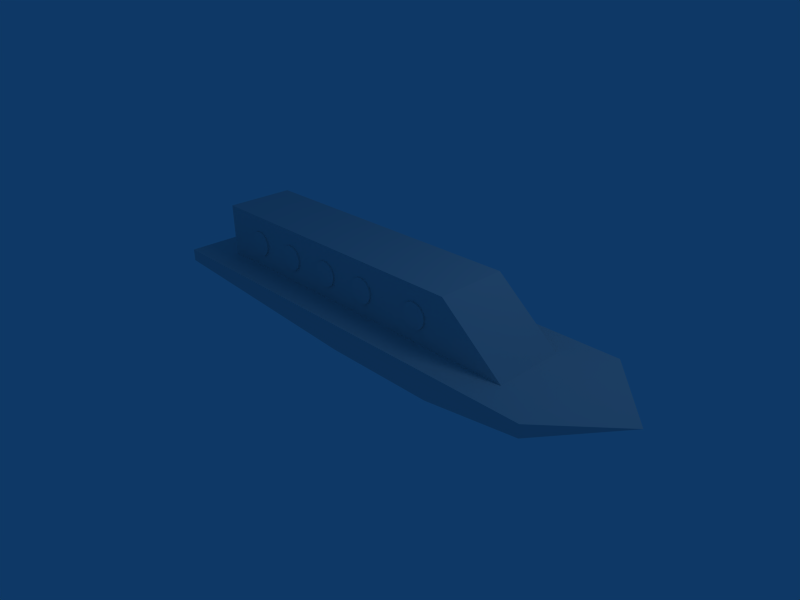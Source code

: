 # Source: barco.blend  (saved by Blender 2.49.2; exported with 4.5.12 LTS)
import bpy
from mathutils import Matrix  # noqa: F401  (used for matrix-valued properties, if any)

bpy.ops.wm.read_factory_settings(use_empty=True)
scene = bpy.context.scene
scene.name = 'Scene'

# ---- collections
col_collection_1 = bpy.data.collections.new('Collection 1'); scene.collection.children.link(col_collection_1)

# ---- materials (node trees are filled in below, after node groups)
mat_material = bpy.data.materials.new('Material')
mat_material.alpha_threshold = 0.0
mat_material.roughness = 0.5
mat_material.line_color = (0.0, 0.0, 0.0, 1.0)

# ---- material node trees

# ---- world
world_world = bpy.data.worlds.new('World'); scene.world = world_world
world_world.color = (0.05656, 0.2208, 0.4)
world_world.use_sun_shadow = False
world_world.sun_shadow_jitter_overblur = 0.0
world_world.cycles.sampling_method = 'MANUAL'
world_world.cycles.sample_map_resolution = 256

# ---- cameras
cam_camera = bpy.data.cameras.new('Camera')
cam_camera.passepartout_alpha = 0.2
cam_camera.clip_end = 100.0
cam_camera.lens = 35.0
cam_camera.ortho_scale = 7.314
cam_camera.show_passepartout = False
cam_camera.show_safe_areas = True
cam_camera.dof.focus_distance = 0.0
cam_camera.dof.aperture_fstop = 128.0

# ---- lights
light_spot = bpy.data.lights.new('Spot', 'POINT')
light_spot.transmission_factor = 0.0
light_spot.cutoff_distance = 30.0
light_spot.energy = 100.0
light_spot.shadow_buffer_clip_start = 1.001
light_spot.shadow_soft_size = 1.0
light_spot.shadow_maximum_resolution = 0.006
light_spot.use_absolute_resolution = True
light_spot.cycles.use_multiple_importance_sampling = False

# ---- meshes
me_cube = bpy.data.meshes.new('Cube')
me_cube.from_pydata([(1.0, -0.02315, -0.7998), (-1.0, -0.02315, -0.7998), (3.366, 0.9632, 0.2896), (3.366, -0.9632, 0.2896), (-3.366, -0.9632, 0.2896), (-3.366, 0.9632, 0.2896), (-3.366, -0.9632, 0.4761), (-3.366, 0.9632, 0.4761), (3.366, -0.9632, 0.4761), (3.366, 0.9632, 0.4761), (2.749, -0.527, 0.4761), (2.749, 0.527, 0.4761), (-2.749, 0.527, 0.4761), (-2.749, -0.527, 0.4761), (-2.749, -0.527, 1.278), (-2.749, 0.527, 1.278), (1.795, -0.527, 1.278), (1.795, 0.527, 1.278), (3.366, -0.9632, 0.4761), (3.366, 0.9632, 0.4761), (3.366, 0.9632, 0.2896), (3.366, -0.9632, 0.2896), (4.278, -0.005243, 0.4028), (-2.145, -0.5208, 0.7205), (-2.114, -0.5208, 0.6956), (-2.079, -0.5208, 0.6777), (-2.041, -0.5208, 0.6675), (-2.002, -0.5208, 0.6654), (-1.963, -0.5208, 0.6716), (-1.926, -0.5208, 0.6858), (-1.893, -0.5208, 0.7073), (-1.865, -0.5208, 0.7352), (-1.843, -0.5208, 0.7683), (-1.829, -0.5208, 0.8051), (-1.823, -0.5208, 0.8441), (-1.825, -0.5208, 0.8835), (-1.835, -0.5208, 0.9217), (-1.853, -0.5208, 0.9568), (-1.878, -0.5208, 0.9875), (-1.909, -0.5208, 1.012), (-1.944, -0.5208, 1.03), (-1.982, -0.5208, 1.04), (-2.021, -0.5208, 1.043), (-2.06, -0.5208, 1.036), (-2.097, -0.5208, 1.022), (-2.13, -0.5208, 1.001), (-2.158, -0.5208, 0.9728), (-2.18, -0.5208, 0.9397), (-2.194, -0.5208, 0.9029), (-2.2, -0.5208, 0.8639), (-2.198, -0.5208, 0.8245), (-2.188, -0.5208, 0.7863), (-2.17, -0.5208, 0.7512), (-2.012, -0.5208, 0.854), (-2.17, -0.5208, 0.7512), (-2.188, -0.5208, 0.7863), (-2.198, -0.5208, 0.8245), (-2.2, -0.5208, 0.8639), (-2.194, -0.5208, 0.9029), (-2.18, -0.5208, 0.9397), (-2.158, -0.5208, 0.9728), (-2.13, -0.5208, 1.001), (-2.097, -0.5208, 1.022), (-2.06, -0.5208, 1.036), (-2.021, -0.5208, 1.043), (-1.982, -0.5208, 1.04), (-1.944, -0.5208, 1.03), (-1.909, -0.5208, 1.012), (-1.878, -0.5208, 0.9875), (-1.853, -0.5208, 0.9568), (-1.835, -0.5208, 0.9217), (-1.825, -0.5208, 0.8835), (-1.823, -0.5208, 0.8441), (-1.829, -0.5208, 0.8051), (-1.843, -0.5208, 0.7683), (-1.865, -0.5208, 0.7352), (-1.893, -0.5208, 0.7073), (-1.926, -0.5208, 0.6858), (-1.963, -0.5208, 0.6716), (-2.002, -0.5208, 0.6654), (-2.041, -0.5208, 0.6675), (-2.079, -0.5208, 0.6777), (-2.114, -0.5208, 0.6956), (-2.145, -0.5208, 0.7205), (-2.145, -0.55, 0.7205), (-2.114, -0.55, 0.6956), (-2.079, -0.55, 0.6777), (-2.041, -0.55, 0.6675), (-2.002, -0.55, 0.6654), (-1.963, -0.55, 0.6716), (-1.926, -0.55, 0.6858), (-1.893, -0.55, 0.7073), (-1.865, -0.55, 0.7352), (-1.843, -0.55, 0.7683), (-1.829, -0.55, 0.8051), (-1.823, -0.55, 0.8441), (-1.825, -0.55, 0.8835), (-1.835, -0.55, 0.9217), (-1.853, -0.55, 0.9568), (-1.878, -0.55, 0.9875), (-1.909, -0.55, 1.012), (-1.944, -0.55, 1.03), (-1.982, -0.55, 1.04), (-2.021, -0.55, 1.043), (-2.06, -0.55, 1.036), (-2.097, -0.55, 1.022), (-2.13, -0.55, 1.001), (-2.158, -0.55, 0.9728), (-2.18, -0.55, 0.9397), (-2.194, -0.55, 0.9029), (-2.2, -0.55, 0.8639), (-2.198, -0.55, 0.8245), (-2.188, -0.55, 0.7863), (-2.17, -0.55, 0.7512), (-2.012, -0.55, 0.854), (-1.228, -0.55, 0.854), (-1.387, -0.55, 0.7512), (-1.405, -0.55, 0.7863), (-1.415, -0.55, 0.8245), (-1.417, -0.55, 0.8639), (-1.411, -0.55, 0.9029), (-1.397, -0.55, 0.9397), (-1.375, -0.55, 0.9728), (-1.347, -0.55, 1.001), (-1.314, -0.55, 1.022), (-1.277, -0.55, 1.036), (-1.238, -0.55, 1.043), (-1.199, -0.55, 1.04), (-1.161, -0.55, 1.03), (-1.126, -0.55, 1.012), (-1.095, -0.55, 0.9875), (-1.07, -0.55, 0.9568), (-1.052, -0.55, 0.9217), (-1.042, -0.55, 0.8835), (-1.04, -0.55, 0.8441), (-1.046, -0.55, 0.8051), (-1.06, -0.55, 0.7683), (-1.082, -0.55, 0.7352), (-1.11, -0.55, 0.7073), (-1.143, -0.55, 0.6858), (-1.18, -0.55, 0.6716), (-1.219, -0.55, 0.6654), (-1.258, -0.55, 0.6675), (-1.296, -0.55, 0.6777), (-1.331, -0.55, 0.6956), (-1.362, -0.55, 0.7205), (-1.362, -0.5208, 0.7205), (-1.331, -0.5208, 0.6956), (-1.296, -0.5208, 0.6777), (-1.258, -0.5208, 0.6675), (-1.219, -0.5208, 0.6654), (-1.18, -0.5208, 0.6716), (-1.143, -0.5208, 0.6858), (-1.11, -0.5208, 0.7073), (-1.082, -0.5208, 0.7352), (-1.06, -0.5208, 0.7683), (-1.046, -0.5208, 0.8051), (-1.04, -0.5208, 0.8441), (-1.042, -0.5208, 0.8835), (-1.052, -0.5208, 0.9217), (-1.07, -0.5208, 0.9568), (-1.095, -0.5208, 0.9875), (-1.126, -0.5208, 1.012), (-1.161, -0.5208, 1.03), (-1.199, -0.5208, 1.04), (-1.238, -0.5208, 1.043), (-1.277, -0.5208, 1.036), (-1.314, -0.5208, 1.022), (-1.347, -0.5208, 1.001), (-1.375, -0.5208, 0.9728), (-1.397, -0.5208, 0.9397), (-1.411, -0.5208, 0.9029), (-1.417, -0.5208, 0.8639), (-1.415, -0.5208, 0.8245), (-1.405, -0.5208, 0.7863), (-1.387, -0.5208, 0.7512), (-1.228, -0.5208, 0.854), (-1.387, -0.5208, 0.7512), (-1.405, -0.5208, 0.7863), (-1.415, -0.5208, 0.8245), (-1.417, -0.5208, 0.8639), (-1.411, -0.5208, 0.9029), (-1.397, -0.5208, 0.9397), (-1.375, -0.5208, 0.9728), (-1.347, -0.5208, 1.001), (-1.314, -0.5208, 1.022), (-1.277, -0.5208, 1.036), (-1.238, -0.5208, 1.043), (-1.199, -0.5208, 1.04), (-1.161, -0.5208, 1.03), (-1.126, -0.5208, 1.012), (-1.095, -0.5208, 0.9875), (-1.07, -0.5208, 0.9568), (-1.052, -0.5208, 0.9217), (-1.042, -0.5208, 0.8835), (-1.04, -0.5208, 0.8441), (-1.046, -0.5208, 0.8051), (-1.06, -0.5208, 0.7683), (-1.082, -0.5208, 0.7352), (-1.11, -0.5208, 0.7073), (-1.143, -0.5208, 0.6858), (-1.18, -0.5208, 0.6716), (-1.219, -0.5208, 0.6654), (-1.258, -0.5208, 0.6675), (-1.296, -0.5208, 0.6777), (-1.331, -0.5208, 0.6956), (-1.362, -0.5208, 0.7205), (1.185, -0.5208, 0.7205), (1.216, -0.5208, 0.6956), (1.251, -0.5208, 0.6777), (1.289, -0.5208, 0.6675), (1.328, -0.5208, 0.6654), (1.367, -0.5208, 0.6716), (1.404, -0.5208, 0.6858), (1.437, -0.5208, 0.7073), (1.465, -0.5208, 0.7352), (1.487, -0.5208, 0.7683), (1.501, -0.5208, 0.8051), (1.507, -0.5208, 0.8441), (1.505, -0.5208, 0.8835), (1.495, -0.5208, 0.9217), (1.477, -0.5208, 0.9568), (1.452, -0.5208, 0.9875), (1.421, -0.5208, 1.012), (1.386, -0.5208, 1.03), (1.348, -0.5208, 1.04), (1.309, -0.5208, 1.043), (1.27, -0.5208, 1.036), (1.233, -0.5208, 1.022), (1.2, -0.5208, 1.001), (1.172, -0.5208, 0.9728), (1.15, -0.5208, 0.9397), (1.136, -0.5208, 0.9029), (1.13, -0.5208, 0.8639), (1.132, -0.5208, 0.8245), (1.142, -0.5208, 0.7863), (1.16, -0.5208, 0.7512), (1.318, -0.5208, 0.854), (1.16, -0.5208, 0.7512), (1.142, -0.5208, 0.7863), (1.132, -0.5208, 0.8245), (1.13, -0.5208, 0.8639), (1.136, -0.5208, 0.9029), (1.15, -0.5208, 0.9397), (1.172, -0.5208, 0.9728), (1.2, -0.5208, 1.001), (1.233, -0.5208, 1.022), (1.27, -0.5208, 1.036), (1.309, -0.5208, 1.043), (1.348, -0.5208, 1.04), (1.386, -0.5208, 1.03), (1.421, -0.5208, 1.012), (1.452, -0.5208, 0.9875), (1.477, -0.5208, 0.9568), (1.495, -0.5208, 0.9217), (1.505, -0.5208, 0.8835), (1.507, -0.5208, 0.8441), (1.501, -0.5208, 0.8051), (1.487, -0.5208, 0.7683), (1.465, -0.5208, 0.7352), (1.437, -0.5208, 0.7073), (1.404, -0.5208, 0.6858), (1.367, -0.5208, 0.6716), (1.328, -0.5208, 0.6654), (1.289, -0.5208, 0.6675), (1.251, -0.5208, 0.6777), (1.216, -0.5208, 0.6956), (1.185, -0.5208, 0.7205), (1.185, -0.55, 0.7205), (1.216, -0.55, 0.6956), (1.251, -0.55, 0.6777), (1.289, -0.55, 0.6675), (1.328, -0.55, 0.6654), (1.367, -0.55, 0.6716), (1.404, -0.55, 0.6858), (1.437, -0.55, 0.7073), (1.465, -0.55, 0.7352), (1.487, -0.55, 0.7683), (1.501, -0.55, 0.8051), (1.507, -0.55, 0.8441), (1.505, -0.55, 0.8835), (1.495, -0.55, 0.9217), (1.477, -0.55, 0.9568), (1.452, -0.55, 0.9875), (1.421, -0.55, 1.012), (1.386, -0.55, 1.03), (1.348, -0.55, 1.04), (1.309, -0.55, 1.043), (1.27, -0.55, 1.036), (1.233, -0.55, 1.022), (1.2, -0.55, 1.001), (1.172, -0.55, 0.9728), (1.15, -0.55, 0.9397), (1.136, -0.55, 0.9029), (1.13, -0.55, 0.8639), (1.132, -0.55, 0.8245), (1.142, -0.55, 0.7863), (1.16, -0.55, 0.7512), (1.318, -0.55, 0.854), (0.3174, -0.55, 0.854), (0.1591, -0.55, 0.7512), (0.1411, -0.55, 0.7863), (0.1309, -0.55, 0.8245), (0.1289, -0.55, 0.8639), (0.135, -0.55, 0.9029), (0.1492, -0.55, 0.9397), (0.1707, -0.55, 0.9728), (0.1986, -0.55, 1.001), (0.2317, -0.55, 1.022), (0.2685, -0.55, 1.036), (0.3075, -0.55, 1.043), (0.347, -0.55, 1.04), (0.3851, -0.55, 1.03), (0.4203, -0.55, 1.012), (0.4509, -0.55, 0.9875), (0.4758, -0.55, 0.9568), (0.4937, -0.55, 0.9217), (0.5039, -0.55, 0.8835), (0.506, -0.55, 0.8441), (0.4998, -0.55, 0.8051), (0.4857, -0.55, 0.7683), (0.4642, -0.55, 0.7352), (0.4363, -0.55, 0.7073), (0.4031, -0.55, 0.6858), (0.3663, -0.55, 0.6716), (0.3273, -0.55, 0.6654), (0.2879, -0.55, 0.6675), (0.2498, -0.55, 0.6777), (0.2146, -0.55, 0.6956), (0.1839, -0.55, 0.7205), (0.1839, -0.5208, 0.7205), (0.2146, -0.5208, 0.6956), (0.2498, -0.5208, 0.6777), (0.2879, -0.5208, 0.6675), (0.3273, -0.5208, 0.6654), (0.3663, -0.5208, 0.6716), (0.4031, -0.5208, 0.6858), (0.4363, -0.5208, 0.7073), (0.4642, -0.5208, 0.7352), (0.4857, -0.5208, 0.7683), (0.4998, -0.5208, 0.8051), (0.506, -0.5208, 0.8441), (0.5039, -0.5208, 0.8835), (0.4937, -0.5208, 0.9217), (0.4758, -0.5208, 0.9568), (0.4509, -0.5208, 0.9875), (0.4203, -0.5208, 1.012), (0.3851, -0.5208, 1.03), (0.347, -0.5208, 1.04), (0.3075, -0.5208, 1.043), (0.2685, -0.5208, 1.036), (0.2317, -0.5208, 1.022), (0.1986, -0.5208, 1.001), (0.1707, -0.5208, 0.9728), (0.1492, -0.5208, 0.9397), (0.135, -0.5208, 0.9029), (0.1289, -0.5208, 0.8639), (0.1309, -0.5208, 0.8245), (0.1411, -0.5208, 0.7863), (0.1591, -0.5208, 0.7512), (0.3174, -0.5208, 0.854), (0.1591, -0.5208, 0.7512), (0.1411, -0.5208, 0.7863), (0.1309, -0.5208, 0.8245), (0.1289, -0.5208, 0.8639), (0.135, -0.5208, 0.9029), (0.1492, -0.5208, 0.9397), (0.1707, -0.5208, 0.9728), (0.1986, -0.5208, 1.001), (0.2317, -0.5208, 1.022), (0.2685, -0.5208, 1.036), (0.3075, -0.5208, 1.043), (0.347, -0.5208, 1.04), (0.3851, -0.5208, 1.03), (0.4203, -0.5208, 1.012), (0.4509, -0.5208, 0.9875), (0.4758, -0.5208, 0.9568), (0.4937, -0.5208, 0.9217), (0.5039, -0.5208, 0.8835), (0.506, -0.5208, 0.8441), (0.4998, -0.5208, 0.8051), (0.4857, -0.5208, 0.7683), (0.4642, -0.5208, 0.7352), (0.4363, -0.5208, 0.7073), (0.4031, -0.5208, 0.6858), (0.3663, -0.5208, 0.6716), (0.3273, -0.5208, 0.6654), (0.2879, -0.5208, 0.6675), (0.2498, -0.5208, 0.6777), (0.2146, -0.5208, 0.6956), (0.1839, -0.5208, 0.7205), (-0.5764, -0.5208, 0.7205), (-0.5457, -0.5208, 0.6956), (-0.5105, -0.5208, 0.6777), (-0.4724, -0.5208, 0.6675), (-0.4329, -0.5208, 0.6654), (-0.394, -0.5208, 0.6716), (-0.3571, -0.5208, 0.6858), (-0.324, -0.5208, 0.7073), (-0.2961, -0.5208, 0.7352), (-0.2746, -0.5208, 0.7683), (-0.2604, -0.5208, 0.8051), (-0.2543, -0.5208, 0.8441), (-0.2563, -0.5208, 0.8835), (-0.2665, -0.5208, 0.9217), (-0.2845, -0.5208, 0.9568), (-0.3093, -0.5208, 0.9875), (-0.34, -0.5208, 1.012), (-0.3752, -0.5208, 1.03), (-0.4133, -0.5208, 1.04), (-0.4527, -0.5208, 1.043), (-0.4917, -0.5208, 1.036), (-0.5286, -0.5208, 1.022), (-0.5617, -0.5208, 1.001), (-0.5896, -0.5208, 0.9728), (-0.6111, -0.5208, 0.9397), (-0.6252, -0.5208, 0.9029), (-0.6314, -0.5208, 0.8639), (-0.6293, -0.5208, 0.8245), (-0.6191, -0.5208, 0.7863), (-0.6012, -0.5208, 0.7512), (-0.4428, -0.5208, 0.854), (-0.6012, -0.5208, 0.7512), (-0.6191, -0.5208, 0.7863), (-0.6293, -0.5208, 0.8245), (-0.6314, -0.5208, 0.8639), (-0.6252, -0.5208, 0.9029), (-0.6111, -0.5208, 0.9397), (-0.5896, -0.5208, 0.9728), (-0.5617, -0.5208, 1.001), (-0.5286, -0.5208, 1.022), (-0.4917, -0.5208, 1.036), (-0.4527, -0.5208, 1.043), (-0.4133, -0.5208, 1.04), (-0.3752, -0.5208, 1.03), (-0.34, -0.5208, 1.012), (-0.3093, -0.5208, 0.9875), (-0.2845, -0.5208, 0.9568), (-0.2665, -0.5208, 0.9217), (-0.2563, -0.5208, 0.8835), (-0.2543, -0.5208, 0.8441), (-0.2604, -0.5208, 0.8051), (-0.2746, -0.5208, 0.7683), (-0.2961, -0.5208, 0.7352), (-0.324, -0.5208, 0.7073), (-0.3571, -0.5208, 0.6858), (-0.394, -0.5208, 0.6716), (-0.4329, -0.5208, 0.6654), (-0.4724, -0.5208, 0.6675), (-0.5105, -0.5208, 0.6777), (-0.5457, -0.5208, 0.6956), (-0.5764, -0.5208, 0.7205), (-0.5764, -0.55, 0.7205), (-0.5457, -0.55, 0.6956), (-0.5105, -0.55, 0.6777), (-0.4724, -0.55, 0.6675), (-0.4329, -0.55, 0.6654), (-0.394, -0.55, 0.6716), (-0.3571, -0.55, 0.6858), (-0.324, -0.55, 0.7073), (-0.2961, -0.55, 0.7352), (-0.2746, -0.55, 0.7683), (-0.2604, -0.55, 0.8051), (-0.2543, -0.55, 0.8441), (-0.2563, -0.55, 0.8835), (-0.2665, -0.55, 0.9217), (-0.2845, -0.55, 0.9568), (-0.3093, -0.55, 0.9875), (-0.34, -0.55, 1.012), (-0.3752, -0.55, 1.03), (-0.4133, -0.55, 1.04), (-0.4527, -0.55, 1.043), (-0.4917, -0.55, 1.036), (-0.5286, -0.55, 1.022), (-0.5617, -0.55, 1.001), (-0.5896, -0.55, 0.9728), (-0.6111, -0.55, 0.9397), (-0.6252, -0.55, 0.9029), (-0.6314, -0.55, 0.8639), (-0.6293, -0.55, 0.8245), (-0.6191, -0.55, 0.7863), (-0.6012, -0.55, 0.7512), (-0.4428, -0.55, 0.854), (-0.4428, 0.515, 0.854), (-0.6012, 0.515, 0.7512), (-0.6191, 0.515, 0.7863), (-0.6293, 0.515, 0.8245), (-0.6314, 0.515, 0.8639), (-0.6252, 0.515, 0.9029), (-0.6111, 0.515, 0.9397), (-0.5896, 0.515, 0.9728), (-0.5617, 0.515, 1.001), (-0.5286, 0.515, 1.022), (-0.4917, 0.515, 1.036), (-0.4527, 0.515, 1.043), (-0.4133, 0.515, 1.04), (-0.3752, 0.515, 1.03), (-0.34, 0.515, 1.012), (-0.3093, 0.515, 0.9875), (-0.2845, 0.515, 0.9568), (-0.2665, 0.515, 0.9217), (-0.2563, 0.515, 0.8835), (-0.2543, 0.515, 0.8441), (-0.2604, 0.515, 0.8051), (-0.2746, 0.515, 0.7683), (-0.2961, 0.515, 0.7352), (-0.324, 0.515, 0.7073), (-0.3571, 0.515, 0.6858), (-0.394, 0.515, 0.6716), (-0.4329, 0.515, 0.6654), (-0.4724, 0.515, 0.6675), (-0.5105, 0.515, 0.6777), (-0.5457, 0.515, 0.6956), (-0.5764, 0.515, 0.7205), (-0.5764, 0.5441, 0.7205), (-0.5457, 0.5441, 0.6956), (-0.5105, 0.5441, 0.6777), (-0.4724, 0.5441, 0.6675), (-0.4329, 0.5441, 0.6654), (-0.394, 0.5441, 0.6716), (-0.3571, 0.5441, 0.6858), (-0.324, 0.5441, 0.7073), (-0.2961, 0.5441, 0.7352), (-0.2746, 0.5441, 0.7683), (-0.2604, 0.5441, 0.8051), (-0.2543, 0.5441, 0.8441), (-0.2563, 0.5441, 0.8835), (-0.2665, 0.5441, 0.9217), (-0.2845, 0.5441, 0.9568), (-0.3093, 0.5441, 0.9875), (-0.34, 0.5441, 1.012), (-0.3752, 0.5441, 1.03), (-0.4133, 0.5441, 1.04), (-0.4527, 0.5441, 1.043), (-0.4917, 0.5441, 1.036), (-0.5286, 0.5441, 1.022), (-0.5617, 0.5441, 1.001), (-0.5896, 0.5441, 0.9728), (-0.6111, 0.5441, 0.9397), (-0.6252, 0.5441, 0.9029), (-0.6314, 0.5441, 0.8639), (-0.6293, 0.5441, 0.8245), (-0.6191, 0.5441, 0.7863), (-0.6012, 0.5441, 0.7512), (-0.4428, 0.5441, 0.854), (-0.6012, 0.5441, 0.7512), (-0.6191, 0.5441, 0.7863), (-0.6293, 0.5441, 0.8245), (-0.6314, 0.5441, 0.8639), (-0.6252, 0.5441, 0.9029), (-0.6111, 0.5441, 0.9397), (-0.5896, 0.5441, 0.9728), (-0.5617, 0.5441, 1.001), (-0.5286, 0.5441, 1.022), (-0.4917, 0.5441, 1.036), (-0.4527, 0.5441, 1.043), (-0.4133, 0.5441, 1.04), (-0.3752, 0.5441, 1.03), (-0.34, 0.5441, 1.012), (-0.3093, 0.5441, 0.9875), (-0.2845, 0.5441, 0.9568), (-0.2665, 0.5441, 0.9217), (-0.2563, 0.5441, 0.8835), (-0.2543, 0.5441, 0.8441), (-0.2604, 0.5441, 0.8051), (-0.2746, 0.5441, 0.7683), (-0.2961, 0.5441, 0.7352), (-0.324, 0.5441, 0.7073), (-0.3571, 0.5441, 0.6858), (-0.394, 0.5441, 0.6716), (-0.4329, 0.5441, 0.6654), (-0.4724, 0.5441, 0.6675), (-0.5105, 0.5441, 0.6777), (-0.5457, 0.5441, 0.6956), (-0.5764, 0.5441, 0.7205), (0.1839, 0.5441, 0.7205), (0.2146, 0.5441, 0.6956), (0.2498, 0.5441, 0.6777), (0.2879, 0.5441, 0.6675), (0.3273, 0.5441, 0.6654), (0.3663, 0.5441, 0.6716), (0.4031, 0.5441, 0.6858), (0.4363, 0.5441, 0.7073), (0.4642, 0.5441, 0.7352), (0.4857, 0.5441, 0.7683), (0.4998, 0.5441, 0.8051), (0.506, 0.5441, 0.8441), (0.5039, 0.5441, 0.8835), (0.4937, 0.5441, 0.9217), (0.4758, 0.5441, 0.9568), (0.4509, 0.5441, 0.9875), (0.4203, 0.5441, 1.012), (0.3851, 0.5441, 1.03), (0.347, 0.5441, 1.04), (0.3075, 0.5441, 1.043), (0.2685, 0.5441, 1.036), (0.2317, 0.5441, 1.022), (0.1986, 0.5441, 1.001), (0.1707, 0.5441, 0.9728), (0.1492, 0.5441, 0.9397), (0.135, 0.5441, 0.9029), (0.1289, 0.5441, 0.8639), (0.1309, 0.5441, 0.8245), (0.1411, 0.5441, 0.7863), (0.1591, 0.5441, 0.7512), (0.3174, 0.5441, 0.854), (0.1591, 0.5441, 0.7512), (0.1411, 0.5441, 0.7863), (0.1309, 0.5441, 0.8245), (0.1289, 0.5441, 0.8639), (0.135, 0.5441, 0.9029), (0.1492, 0.5441, 0.9397), (0.1707, 0.5441, 0.9728), (0.1986, 0.5441, 1.001), (0.2317, 0.5441, 1.022), (0.2685, 0.5441, 1.036), (0.3075, 0.5441, 1.043), (0.347, 0.5441, 1.04), (0.3851, 0.5441, 1.03), (0.4203, 0.5441, 1.012), (0.4509, 0.5441, 0.9875), (0.4758, 0.5441, 0.9568), (0.4937, 0.5441, 0.9217), (0.5039, 0.5441, 0.8835), (0.506, 0.5441, 0.8441), (0.4998, 0.5441, 0.8051), (0.4857, 0.5441, 0.7683), (0.4642, 0.5441, 0.7352), (0.4363, 0.5441, 0.7073), (0.4031, 0.5441, 0.6858), (0.3663, 0.5441, 0.6716), (0.3273, 0.5441, 0.6654), (0.2879, 0.5441, 0.6675), (0.2498, 0.5441, 0.6777), (0.2146, 0.5441, 0.6956), (0.1839, 0.5441, 0.7205), (0.1839, 0.515, 0.7205), (0.2146, 0.515, 0.6956), (0.2498, 0.515, 0.6777), (0.2879, 0.515, 0.6675), (0.3273, 0.515, 0.6654), (0.3663, 0.515, 0.6716), (0.4031, 0.515, 0.6858), (0.4363, 0.515, 0.7073), (0.4642, 0.515, 0.7352), (0.4857, 0.515, 0.7683), (0.4998, 0.515, 0.8051), (0.506, 0.515, 0.8441), (0.5039, 0.515, 0.8835), (0.4937, 0.515, 0.9217), (0.4758, 0.515, 0.9568), (0.4509, 0.515, 0.9875), (0.4203, 0.515, 1.012), (0.3851, 0.515, 1.03), (0.347, 0.515, 1.04), (0.3075, 0.515, 1.043), (0.2685, 0.515, 1.036), (0.2317, 0.515, 1.022), (0.1986, 0.515, 1.001), (0.1707, 0.515, 0.9728), (0.1492, 0.515, 0.9397), (0.135, 0.515, 0.9029), (0.1289, 0.515, 0.8639), (0.1309, 0.515, 0.8245), (0.1411, 0.515, 0.7863), (0.1591, 0.515, 0.7512), (0.3174, 0.515, 0.854), (1.318, 0.515, 0.854), (1.16, 0.515, 0.7512), (1.142, 0.515, 0.7863), (1.132, 0.515, 0.8245), (1.13, 0.515, 0.8639), (1.136, 0.515, 0.9029), (1.15, 0.515, 0.9397), (1.172, 0.515, 0.9728), (1.2, 0.515, 1.001), (1.233, 0.515, 1.022), (1.27, 0.515, 1.036), (1.309, 0.515, 1.043), (1.348, 0.515, 1.04), (1.386, 0.515, 1.03), (1.421, 0.515, 1.012), (1.452, 0.515, 0.9875), (1.477, 0.515, 0.9568), (1.495, 0.515, 0.9217), (1.505, 0.515, 0.8835), (1.507, 0.515, 0.8441), (1.501, 0.515, 0.8051), (1.487, 0.515, 0.7683), (1.465, 0.515, 0.7352), (1.437, 0.515, 0.7073), (1.404, 0.515, 0.6858), (1.367, 0.515, 0.6716), (1.328, 0.515, 0.6654), (1.289, 0.515, 0.6675), (1.251, 0.515, 0.6777), (1.216, 0.515, 0.6956), (1.185, 0.515, 0.7205), (1.185, 0.5441, 0.7205), (1.216, 0.5441, 0.6956), (1.251, 0.5441, 0.6777), (1.289, 0.5441, 0.6675), (1.328, 0.5441, 0.6654), (1.367, 0.5441, 0.6716), (1.404, 0.5441, 0.6858), (1.437, 0.5441, 0.7073), (1.465, 0.5441, 0.7352), (1.487, 0.5441, 0.7683), (1.501, 0.5441, 0.8051), (1.507, 0.5441, 0.8441), (1.505, 0.5441, 0.8835), (1.495, 0.5441, 0.9217), (1.477, 0.5441, 0.9568), (1.452, 0.5441, 0.9875), (1.421, 0.5441, 1.012), (1.386, 0.5441, 1.03), (1.348, 0.5441, 1.04), (1.309, 0.5441, 1.043), (1.27, 0.5441, 1.036), (1.233, 0.5441, 1.022), (1.2, 0.5441, 1.001), (1.172, 0.5441, 0.9728), (1.15, 0.5441, 0.9397), (1.136, 0.5441, 0.9029), (1.13, 0.5441, 0.8639), (1.132, 0.5441, 0.8245), (1.142, 0.5441, 0.7863), (1.16, 0.5441, 0.7512), (1.318, 0.5441, 0.854), (1.16, 0.5441, 0.7512), (1.142, 0.5441, 0.7863), (1.132, 0.5441, 0.8245), (1.13, 0.5441, 0.8639), (1.136, 0.5441, 0.9029), (1.15, 0.5441, 0.9397), (1.172, 0.5441, 0.9728), (1.2, 0.5441, 1.001), (1.233, 0.5441, 1.022), (1.27, 0.5441, 1.036), (1.309, 0.5441, 1.043), (1.348, 0.5441, 1.04), (1.386, 0.5441, 1.03), (1.421, 0.5441, 1.012), (1.452, 0.5441, 0.9875), (1.477, 0.5441, 0.9568), (1.495, 0.5441, 0.9217), (1.505, 0.5441, 0.8835), (1.507, 0.5441, 0.8441), (1.501, 0.5441, 0.8051), (1.487, 0.5441, 0.7683), (1.465, 0.5441, 0.7352), (1.437, 0.5441, 0.7073), (1.404, 0.5441, 0.6858), (1.367, 0.5441, 0.6716), (1.328, 0.5441, 0.6654), (1.289, 0.5441, 0.6675), (1.251, 0.5441, 0.6777), (1.216, 0.5441, 0.6956), (1.185, 0.5441, 0.7205), (-1.362, 0.5441, 0.7205), (-1.331, 0.5441, 0.6956), (-1.296, 0.5441, 0.6777), (-1.258, 0.5441, 0.6675), (-1.219, 0.5441, 0.6654), (-1.18, 0.5441, 0.6716), (-1.143, 0.5441, 0.6858), (-1.11, 0.5441, 0.7073), (-1.082, 0.5441, 0.7352), (-1.06, 0.5441, 0.7683), (-1.046, 0.5441, 0.8051), (-1.04, 0.5441, 0.8441), (-1.042, 0.5441, 0.8835), (-1.052, 0.5441, 0.9217), (-1.07, 0.5441, 0.9568), (-1.095, 0.5441, 0.9875), (-1.126, 0.5441, 1.012), (-1.161, 0.5441, 1.03), (-1.199, 0.5441, 1.04), (-1.238, 0.5441, 1.043), (-1.277, 0.5441, 1.036), (-1.314, 0.5441, 1.022), (-1.347, 0.5441, 1.001), (-1.375, 0.5441, 0.9728), (-1.397, 0.5441, 0.9397), (-1.411, 0.5441, 0.9029), (-1.417, 0.5441, 0.8639), (-1.415, 0.5441, 0.8245), (-1.405, 0.5441, 0.7863), (-1.387, 0.5441, 0.7512), (-1.228, 0.5441, 0.854), (-1.387, 0.5441, 0.7512), (-1.405, 0.5441, 0.7863), (-1.415, 0.5441, 0.8245), (-1.417, 0.5441, 0.8639), (-1.411, 0.5441, 0.9029), (-1.397, 0.5441, 0.9397), (-1.375, 0.5441, 0.9728), (-1.347, 0.5441, 1.001), (-1.314, 0.5441, 1.022), (-1.277, 0.5441, 1.036), (-1.238, 0.5441, 1.043), (-1.199, 0.5441, 1.04), (-1.161, 0.5441, 1.03), (-1.126, 0.5441, 1.012), (-1.095, 0.5441, 0.9875), (-1.07, 0.5441, 0.9568), (-1.052, 0.5441, 0.9217), (-1.042, 0.5441, 0.8835), (-1.04, 0.5441, 0.8441), (-1.046, 0.5441, 0.8051), (-1.06, 0.5441, 0.7683), (-1.082, 0.5441, 0.7352), (-1.11, 0.5441, 0.7073), (-1.143, 0.5441, 0.6858), (-1.18, 0.5441, 0.6716), (-1.219, 0.5441, 0.6654), (-1.258, 0.5441, 0.6675), (-1.296, 0.5441, 0.6777), (-1.331, 0.5441, 0.6956), (-1.362, 0.5441, 0.7205), (-1.362, 0.515, 0.7205), (-1.331, 0.515, 0.6956), (-1.296, 0.515, 0.6777), (-1.258, 0.515, 0.6675), (-1.219, 0.515, 0.6654), (-1.18, 0.515, 0.6716), (-1.143, 0.515, 0.6858), (-1.11, 0.515, 0.7073), (-1.082, 0.515, 0.7352), (-1.06, 0.515, 0.7683), (-1.046, 0.515, 0.8051), (-1.04, 0.515, 0.8441), (-1.042, 0.515, 0.8835), (-1.052, 0.515, 0.9217), (-1.07, 0.515, 0.9568), (-1.095, 0.515, 0.9875), (-1.126, 0.515, 1.012), (-1.161, 0.515, 1.03), (-1.199, 0.515, 1.04), (-1.238, 0.515, 1.043), (-1.277, 0.515, 1.036), (-1.314, 0.515, 1.022), (-1.347, 0.515, 1.001), (-1.375, 0.515, 0.9728), (-1.397, 0.515, 0.9397), (-1.411, 0.515, 0.9029), (-1.417, 0.515, 0.8639), (-1.415, 0.515, 0.8245), (-1.405, 0.515, 0.7863), (-1.387, 0.515, 0.7512), (-1.228, 0.515, 0.854), (-2.012, 0.515, 0.854), (-2.17, 0.515, 0.7512), (-2.188, 0.515, 0.7863), (-2.198, 0.515, 0.8245), (-2.2, 0.515, 0.8639), (-2.194, 0.515, 0.9029), (-2.18, 0.515, 0.9397), (-2.158, 0.515, 0.9728), (-2.13, 0.515, 1.001), (-2.097, 0.515, 1.022), (-2.06, 0.515, 1.036), (-2.021, 0.515, 1.043), (-1.982, 0.515, 1.04), (-1.944, 0.515, 1.03), (-1.909, 0.515, 1.012), (-1.878, 0.515, 0.9875), (-1.853, 0.515, 0.9568), (-1.835, 0.515, 0.9217), (-1.825, 0.515, 0.8835), (-1.823, 0.515, 0.8441), (-1.829, 0.515, 0.8051), (-1.843, 0.515, 0.7683), (-1.865, 0.515, 0.7352), (-1.893, 0.515, 0.7073), (-1.926, 0.515, 0.6858), (-1.963, 0.515, 0.6716), (-2.002, 0.515, 0.6654), (-2.041, 0.515, 0.6675), (-2.079, 0.515, 0.6777), (-2.114, 0.515, 0.6956), (-2.145, 0.515, 0.7205), (-2.145, 0.5441, 0.7205), (-2.114, 0.5441, 0.6956), (-2.079, 0.5441, 0.6777), (-2.041, 0.5441, 0.6675), (-2.002, 0.5441, 0.6654), (-1.963, 0.5441, 0.6716), (-1.926, 0.5441, 0.6858), (-1.893, 0.5441, 0.7073), (-1.865, 0.5441, 0.7352), (-1.843, 0.5441, 0.7683), (-1.829, 0.5441, 0.8051), (-1.823, 0.5441, 0.8441), (-1.825, 0.5441, 0.8835), (-1.835, 0.5441, 0.9217), (-1.853, 0.5441, 0.9568), (-1.878, 0.5441, 0.9875), (-1.909, 0.5441, 1.012), (-1.944, 0.5441, 1.03), (-1.982, 0.5441, 1.04), (-2.021, 0.5441, 1.043), (-2.06, 0.5441, 1.036), (-2.097, 0.5441, 1.022), (-2.13, 0.5441, 1.001), (-2.158, 0.5441, 0.9728), (-2.18, 0.5441, 0.9397), (-2.194, 0.5441, 0.9029), (-2.2, 0.5441, 0.8639), (-2.198, 0.5441, 0.8245), (-2.188, 0.5441, 0.7863), (-2.17, 0.5441, 0.7512), (-2.012, 0.5441, 0.854), (-2.17, 0.5441, 0.7512), (-2.188, 0.5441, 0.7863), (-2.198, 0.5441, 0.8245), (-2.2, 0.5441, 0.8639), (-2.194, 0.5441, 0.9029), (-2.18, 0.5441, 0.9397), (-2.158, 0.5441, 0.9728), (-2.13, 0.5441, 1.001), (-2.097, 0.5441, 1.022), (-2.06, 0.5441, 1.036), (-2.021, 0.5441, 1.043), (-1.982, 0.5441, 1.04), (-1.944, 0.5441, 1.03), (-1.909, 0.5441, 1.012), (-1.878, 0.5441, 0.9875), (-1.853, 0.5441, 0.9568), (-1.835, 0.5441, 0.9217), (-1.825, 0.5441, 0.8835), (-1.823, 0.5441, 0.8441), (-1.829, 0.5441, 0.8051), (-1.843, 0.5441, 0.7683), (-1.865, 0.5441, 0.7352), (-1.893, 0.5441, 0.7073), (-1.926, 0.5441, 0.6858), (-1.963, 0.5441, 0.6716), (-2.002, 0.5441, 0.6654), (-2.041, 0.5441, 0.6675), (-2.079, 0.5441, 0.6777), (-2.114, 0.5441, 0.6956), (-2.145, 0.5441, 0.7205)], [], [(0, 3, 4, 1), (1, 4, 5), (2, 0, 1, 5), (5, 4, 6, 7), (4, 3, 8, 6), (2, 5, 7, 9), (8, 9, 11, 10), (9, 7, 12, 11), (6, 8, 10, 13), (7, 6, 13, 12), (12, 13, 14, 15), (13, 10, 16, 14), (11, 12, 15, 17), (10, 11, 17, 16), (17, 15, 14, 16), (9, 8, 18, 19), (2, 9, 19, 20), (8, 3, 21, 18), (3, 0, 21), (0, 2, 20), (0, 20, 22), (21, 0, 22), (18, 21, 22), (20, 19, 22), (19, 18, 22), (53, 24, 23), (53, 25, 24), (53, 26, 25), (53, 27, 26), (53, 28, 27), (53, 29, 28), (53, 30, 29), (53, 31, 30), (53, 32, 31), (53, 33, 32), (53, 34, 33), (53, 35, 34), (53, 36, 35), (53, 37, 36), (53, 38, 37), (53, 39, 38), (53, 40, 39), (53, 41, 40), (53, 42, 41), (53, 43, 42), (53, 44, 43), (53, 45, 44), (53, 46, 45), (53, 47, 46), (53, 48, 47), (53, 49, 48), (53, 50, 49), (53, 51, 50), (53, 52, 51), (53, 23, 52), (52, 23, 83, 54), (51, 52, 54, 55), (50, 51, 55, 56), (49, 50, 56, 57), (48, 49, 57, 58), (47, 48, 58, 59), (46, 47, 59, 60), (45, 46, 60, 61), (44, 45, 61, 62), (43, 44, 62, 63), (42, 43, 63, 64), (41, 42, 64, 65), (40, 41, 65, 66), (39, 40, 66, 67), (38, 39, 67, 68), (37, 38, 68, 69), (36, 37, 69, 70), (35, 36, 70, 71), (34, 35, 71, 72), (33, 34, 72, 73), (32, 33, 73, 74), (31, 32, 74, 75), (30, 31, 75, 76), (29, 30, 76, 77), (28, 29, 77, 78), (27, 28, 78, 79), (26, 27, 79, 80), (25, 26, 80, 81), (24, 25, 81, 82), (23, 24, 82, 83), (83, 82, 85, 84), (82, 81, 86, 85), (81, 80, 87, 86), (80, 79, 88, 87), (79, 78, 89, 88), (78, 77, 90, 89), (77, 76, 91, 90), (76, 75, 92, 91), (75, 74, 93, 92), (74, 73, 94, 93), (73, 72, 95, 94), (72, 71, 96, 95), (71, 70, 97, 96), (70, 69, 98, 97), (69, 68, 99, 98), (68, 67, 100, 99), (67, 66, 101, 100), (66, 65, 102, 101), (65, 64, 103, 102), (64, 63, 104, 103), (63, 62, 105, 104), (62, 61, 106, 105), (61, 60, 107, 106), (60, 59, 108, 107), (59, 58, 109, 108), (58, 57, 110, 109), (57, 56, 111, 110), (56, 55, 112, 111), (55, 54, 113, 112), (54, 83, 84, 113), (84, 85, 114), (85, 86, 114), (86, 87, 114), (87, 88, 114), (88, 89, 114), (89, 90, 114), (90, 91, 114), (91, 92, 114), (92, 93, 114), (93, 94, 114), (94, 95, 114), (95, 96, 114), (96, 97, 114), (97, 98, 114), (98, 99, 114), (99, 100, 114), (100, 101, 114), (101, 102, 114), (102, 103, 114), (103, 104, 114), (104, 105, 114), (105, 106, 114), (106, 107, 114), (107, 108, 114), (108, 109, 114), (109, 110, 114), (110, 111, 114), (111, 112, 114), (112, 113, 114), (113, 84, 114), (116, 145, 115), (117, 116, 115), (118, 117, 115), (119, 118, 115), (120, 119, 115), (121, 120, 115), (122, 121, 115), (123, 122, 115), (124, 123, 115), (125, 124, 115), (126, 125, 115), (127, 126, 115), (128, 127, 115), (129, 128, 115), (130, 129, 115), (131, 130, 115), (132, 131, 115), (133, 132, 115), (134, 133, 115), (135, 134, 115), (136, 135, 115), (137, 136, 115), (138, 137, 115), (139, 138, 115), (140, 139, 115), (141, 140, 115), (142, 141, 115), (143, 142, 115), (144, 143, 115), (145, 144, 115), (175, 146, 145, 116), (174, 175, 116, 117), (173, 174, 117, 118), (172, 173, 118, 119), (171, 172, 119, 120), (170, 171, 120, 121), (169, 170, 121, 122), (168, 169, 122, 123), (167, 168, 123, 124), (166, 167, 124, 125), (165, 166, 125, 126), (164, 165, 126, 127), (163, 164, 127, 128), (162, 163, 128, 129), (161, 162, 129, 130), (160, 161, 130, 131), (159, 160, 131, 132), (158, 159, 132, 133), (157, 158, 133, 134), (156, 157, 134, 135), (155, 156, 135, 136), (154, 155, 136, 137), (153, 154, 137, 138), (152, 153, 138, 139), (151, 152, 139, 140), (150, 151, 140, 141), (149, 150, 141, 142), (148, 149, 142, 143), (147, 148, 143, 144), (146, 147, 144, 145), (206, 205, 147, 146), (205, 204, 148, 147), (204, 203, 149, 148), (203, 202, 150, 149), (202, 201, 151, 150), (201, 200, 152, 151), (200, 199, 153, 152), (199, 198, 154, 153), (198, 197, 155, 154), (197, 196, 156, 155), (196, 195, 157, 156), (195, 194, 158, 157), (194, 193, 159, 158), (193, 192, 160, 159), (192, 191, 161, 160), (191, 190, 162, 161), (190, 189, 163, 162), (189, 188, 164, 163), (188, 187, 165, 164), (187, 186, 166, 165), (186, 185, 167, 166), (185, 184, 168, 167), (184, 183, 169, 168), (183, 182, 170, 169), (182, 181, 171, 170), (181, 180, 172, 171), (180, 179, 173, 172), (179, 178, 174, 173), (178, 177, 175, 174), (177, 206, 146, 175), (176, 206, 177), (176, 177, 178), (176, 178, 179), (176, 179, 180), (176, 180, 181), (176, 181, 182), (176, 182, 183), (176, 183, 184), (176, 184, 185), (176, 185, 186), (176, 186, 187), (176, 187, 188), (176, 188, 189), (176, 189, 190), (176, 190, 191), (176, 191, 192), (176, 192, 193), (176, 193, 194), (176, 194, 195), (176, 195, 196), (176, 196, 197), (176, 197, 198), (176, 198, 199), (176, 199, 200), (176, 200, 201), (176, 201, 202), (176, 202, 203), (176, 203, 204), (176, 204, 205), (176, 205, 206), (237, 208, 207), (237, 209, 208), (237, 210, 209), (237, 211, 210), (237, 212, 211), (237, 213, 212), (237, 214, 213), (237, 215, 214), (237, 216, 215), (237, 217, 216), (237, 218, 217), (237, 219, 218), (237, 220, 219), (237, 221, 220), (237, 222, 221), (237, 223, 222), (237, 224, 223), (237, 225, 224), (237, 226, 225), (237, 227, 226), (237, 228, 227), (237, 229, 228), (237, 230, 229), (237, 231, 230), (237, 232, 231), (237, 233, 232), (237, 234, 233), (237, 235, 234), (237, 236, 235), (237, 207, 236), (236, 207, 267, 238), (235, 236, 238, 239), (234, 235, 239, 240), (233, 234, 240, 241), (232, 233, 241, 242), (231, 232, 242, 243), (230, 231, 243, 244), (229, 230, 244, 245), (228, 229, 245, 246), (227, 228, 246, 247), (226, 227, 247, 248), (225, 226, 248, 249), (224, 225, 249, 250), (223, 224, 250, 251), (222, 223, 251, 252), (221, 222, 252, 253), (220, 221, 253, 254), (219, 220, 254, 255), (218, 219, 255, 256), (217, 218, 256, 257), (216, 217, 257, 258), (215, 216, 258, 259), (214, 215, 259, 260), (213, 214, 260, 261), (212, 213, 261, 262), (211, 212, 262, 263), (210, 211, 263, 264), (209, 210, 264, 265), (208, 209, 265, 266), (207, 208, 266, 267), (267, 266, 269, 268), (266, 265, 270, 269), (265, 264, 271, 270), (264, 263, 272, 271), (263, 262, 273, 272), (262, 261, 274, 273), (261, 260, 275, 274), (260, 259, 276, 275), (259, 258, 277, 276), (258, 257, 278, 277), (257, 256, 279, 278), (256, 255, 280, 279), (255, 254, 281, 280), (254, 253, 282, 281), (253, 252, 283, 282), (252, 251, 284, 283), (251, 250, 285, 284), (250, 249, 286, 285), (249, 248, 287, 286), (248, 247, 288, 287), (247, 246, 289, 288), (246, 245, 290, 289), (245, 244, 291, 290), (244, 243, 292, 291), (243, 242, 293, 292), (242, 241, 294, 293), (241, 240, 295, 294), (240, 239, 296, 295), (239, 238, 297, 296), (238, 267, 268, 297), (268, 269, 298), (269, 270, 298), (270, 271, 298), (271, 272, 298), (272, 273, 298), (273, 274, 298), (274, 275, 298), (275, 276, 298), (276, 277, 298), (277, 278, 298), (278, 279, 298), (279, 280, 298), (280, 281, 298), (281, 282, 298), (282, 283, 298), (283, 284, 298), (284, 285, 298), (285, 286, 298), (286, 287, 298), (287, 288, 298), (288, 289, 298), (289, 290, 298), (290, 291, 298), (291, 292, 298), (292, 293, 298), (293, 294, 298), (294, 295, 298), (295, 296, 298), (296, 297, 298), (297, 268, 298), (300, 329, 299), (301, 300, 299), (302, 301, 299), (303, 302, 299), (304, 303, 299), (305, 304, 299), (306, 305, 299), (307, 306, 299), (308, 307, 299), (309, 308, 299), (310, 309, 299), (311, 310, 299), (312, 311, 299), (313, 312, 299), (314, 313, 299), (315, 314, 299), (316, 315, 299), (317, 316, 299), (318, 317, 299), (319, 318, 299), (320, 319, 299), (321, 320, 299), (322, 321, 299), (323, 322, 299), (324, 323, 299), (325, 324, 299), (326, 325, 299), (327, 326, 299), (328, 327, 299), (329, 328, 299), (359, 330, 329, 300), (358, 359, 300, 301), (357, 358, 301, 302), (356, 357, 302, 303), (355, 356, 303, 304), (354, 355, 304, 305), (353, 354, 305, 306), (352, 353, 306, 307), (351, 352, 307, 308), (350, 351, 308, 309), (349, 350, 309, 310), (348, 349, 310, 311), (347, 348, 311, 312), (346, 347, 312, 313), (345, 346, 313, 314), (344, 345, 314, 315), (343, 344, 315, 316), (342, 343, 316, 317), (341, 342, 317, 318), (340, 341, 318, 319), (339, 340, 319, 320), (338, 339, 320, 321), (337, 338, 321, 322), (336, 337, 322, 323), (335, 336, 323, 324), (334, 335, 324, 325), (333, 334, 325, 326), (332, 333, 326, 327), (331, 332, 327, 328), (330, 331, 328, 329), (390, 389, 331, 330), (389, 388, 332, 331), (388, 387, 333, 332), (387, 386, 334, 333), (386, 385, 335, 334), (385, 384, 336, 335), (384, 383, 337, 336), (383, 382, 338, 337), (382, 381, 339, 338), (381, 380, 340, 339), (380, 379, 341, 340), (379, 378, 342, 341), (378, 377, 343, 342), (377, 376, 344, 343), (376, 375, 345, 344), (375, 374, 346, 345), (374, 373, 347, 346), (373, 372, 348, 347), (372, 371, 349, 348), (371, 370, 350, 349), (370, 369, 351, 350), (369, 368, 352, 351), (368, 367, 353, 352), (367, 366, 354, 353), (366, 365, 355, 354), (365, 364, 356, 355), (364, 363, 357, 356), (363, 362, 358, 357), (362, 361, 359, 358), (361, 390, 330, 359), (360, 390, 361), (360, 361, 362), (360, 362, 363), (360, 363, 364), (360, 364, 365), (360, 365, 366), (360, 366, 367), (360, 367, 368), (360, 368, 369), (360, 369, 370), (360, 370, 371), (360, 371, 372), (360, 372, 373), (360, 373, 374), (360, 374, 375), (360, 375, 376), (360, 376, 377), (360, 377, 378), (360, 378, 379), (360, 379, 380), (360, 380, 381), (360, 381, 382), (360, 382, 383), (360, 383, 384), (360, 384, 385), (360, 385, 386), (360, 386, 387), (360, 387, 388), (360, 388, 389), (360, 389, 390), (421, 392, 391), (421, 393, 392), (421, 394, 393), (421, 395, 394), (421, 396, 395), (421, 397, 396), (421, 398, 397), (421, 399, 398), (421, 400, 399), (421, 401, 400), (421, 402, 401), (421, 403, 402), (421, 404, 403), (421, 405, 404), (421, 406, 405), (421, 407, 406), (421, 408, 407), (421, 409, 408), (421, 410, 409), (421, 411, 410), (421, 412, 411), (421, 413, 412), (421, 414, 413), (421, 415, 414), (421, 416, 415), (421, 417, 416), (421, 418, 417), (421, 419, 418), (421, 420, 419), (421, 391, 420), (420, 391, 451, 422), (419, 420, 422, 423), (418, 419, 423, 424), (417, 418, 424, 425), (416, 417, 425, 426), (415, 416, 426, 427), (414, 415, 427, 428), (413, 414, 428, 429), (412, 413, 429, 430), (411, 412, 430, 431), (410, 411, 431, 432), (409, 410, 432, 433), (408, 409, 433, 434), (407, 408, 434, 435), (406, 407, 435, 436), (405, 406, 436, 437), (404, 405, 437, 438), (403, 404, 438, 439), (402, 403, 439, 440), (401, 402, 440, 441), (400, 401, 441, 442), (399, 400, 442, 443), (398, 399, 443, 444), (397, 398, 444, 445), (396, 397, 445, 446), (395, 396, 446, 447), (394, 395, 447, 448), (393, 394, 448, 449), (392, 393, 449, 450), (391, 392, 450, 451), (451, 450, 453, 452), (450, 449, 454, 453), (449, 448, 455, 454), (448, 447, 456, 455), (447, 446, 457, 456), (446, 445, 458, 457), (445, 444, 459, 458), (444, 443, 460, 459), (443, 442, 461, 460), (442, 441, 462, 461), (441, 440, 463, 462), (440, 439, 464, 463), (439, 438, 465, 464), (438, 437, 466, 465), (437, 436, 467, 466), (436, 435, 468, 467), (435, 434, 469, 468), (434, 433, 470, 469), (433, 432, 471, 470), (432, 431, 472, 471), (431, 430, 473, 472), (430, 429, 474, 473), (429, 428, 475, 474), (428, 427, 476, 475), (427, 426, 477, 476), (426, 425, 478, 477), (425, 424, 479, 478), (424, 423, 480, 479), (423, 422, 481, 480), (422, 451, 452, 481), (452, 453, 482), (453, 454, 482), (454, 455, 482), (455, 456, 482), (456, 457, 482), (457, 458, 482), (458, 459, 482), (459, 460, 482), (460, 461, 482), (461, 462, 482), (462, 463, 482), (463, 464, 482), (464, 465, 482), (465, 466, 482), (466, 467, 482), (467, 468, 482), (468, 469, 482), (469, 470, 482), (470, 471, 482), (471, 472, 482), (472, 473, 482), (473, 474, 482), (474, 475, 482), (475, 476, 482), (476, 477, 482), (477, 478, 482), (478, 479, 482), (479, 480, 482), (480, 481, 482), (481, 452, 482), (484, 513, 483), (485, 484, 483), (486, 485, 483), (487, 486, 483), (488, 487, 483), (489, 488, 483), (490, 489, 483), (491, 490, 483), (492, 491, 483), (493, 492, 483), (494, 493, 483), (495, 494, 483), (496, 495, 483), (497, 496, 483), (498, 497, 483), (499, 498, 483), (500, 499, 483), (501, 500, 483), (502, 501, 483), (503, 502, 483), (504, 503, 483), (505, 504, 483), (506, 505, 483), (507, 506, 483), (508, 507, 483), (509, 508, 483), (510, 509, 483), (511, 510, 483), (512, 511, 483), (513, 512, 483), (543, 514, 513, 484), (542, 543, 484, 485), (541, 542, 485, 486), (540, 541, 486, 487), (539, 540, 487, 488), (538, 539, 488, 489), (537, 538, 489, 490), (536, 537, 490, 491), (535, 536, 491, 492), (534, 535, 492, 493), (533, 534, 493, 494), (532, 533, 494, 495), (531, 532, 495, 496), (530, 531, 496, 497), (529, 530, 497, 498), (528, 529, 498, 499), (527, 528, 499, 500), (526, 527, 500, 501), (525, 526, 501, 502), (524, 525, 502, 503), (523, 524, 503, 504), (522, 523, 504, 505), (521, 522, 505, 506), (520, 521, 506, 507), (519, 520, 507, 508), (518, 519, 508, 509), (517, 518, 509, 510), (516, 517, 510, 511), (515, 516, 511, 512), (514, 515, 512, 513), (574, 573, 515, 514), (573, 572, 516, 515), (572, 571, 517, 516), (571, 570, 518, 517), (570, 569, 519, 518), (569, 568, 520, 519), (568, 567, 521, 520), (567, 566, 522, 521), (566, 565, 523, 522), (565, 564, 524, 523), (564, 563, 525, 524), (563, 562, 526, 525), (562, 561, 527, 526), (561, 560, 528, 527), (560, 559, 529, 528), (559, 558, 530, 529), (558, 557, 531, 530), (557, 556, 532, 531), (556, 555, 533, 532), (555, 554, 534, 533), (554, 553, 535, 534), (553, 552, 536, 535), (552, 551, 537, 536), (551, 550, 538, 537), (550, 549, 539, 538), (549, 548, 540, 539), (548, 547, 541, 540), (547, 546, 542, 541), (546, 545, 543, 542), (545, 574, 514, 543), (544, 574, 545), (544, 545, 546), (544, 546, 547), (544, 547, 548), (544, 548, 549), (544, 549, 550), (544, 550, 551), (544, 551, 552), (544, 552, 553), (544, 553, 554), (544, 554, 555), (544, 555, 556), (544, 556, 557), (544, 557, 558), (544, 558, 559), (544, 559, 560), (544, 560, 561), (544, 561, 562), (544, 562, 563), (544, 563, 564), (544, 564, 565), (544, 565, 566), (544, 566, 567), (544, 567, 568), (544, 568, 569), (544, 569, 570), (544, 570, 571), (544, 571, 572), (544, 572, 573), (544, 573, 574), (605, 576, 575), (605, 577, 576), (605, 578, 577), (605, 579, 578), (605, 580, 579), (605, 581, 580), (605, 582, 581), (605, 583, 582), (605, 584, 583), (605, 585, 584), (605, 586, 585), (605, 587, 586), (605, 588, 587), (605, 589, 588), (605, 590, 589), (605, 591, 590), (605, 592, 591), (605, 593, 592), (605, 594, 593), (605, 595, 594), (605, 596, 595), (605, 597, 596), (605, 598, 597), (605, 599, 598), (605, 600, 599), (605, 601, 600), (605, 602, 601), (605, 603, 602), (605, 604, 603), (605, 575, 604), (604, 575, 635, 606), (603, 604, 606, 607), (602, 603, 607, 608), (601, 602, 608, 609), (600, 601, 609, 610), (599, 600, 610, 611), (598, 599, 611, 612), (597, 598, 612, 613), (596, 597, 613, 614), (595, 596, 614, 615), (594, 595, 615, 616), (593, 594, 616, 617), (592, 593, 617, 618), (591, 592, 618, 619), (590, 591, 619, 620), (589, 590, 620, 621), (588, 589, 621, 622), (587, 588, 622, 623), (586, 587, 623, 624), (585, 586, 624, 625), (584, 585, 625, 626), (583, 584, 626, 627), (582, 583, 627, 628), (581, 582, 628, 629), (580, 581, 629, 630), (579, 580, 630, 631), (578, 579, 631, 632), (577, 578, 632, 633), (576, 577, 633, 634), (575, 576, 634, 635), (635, 634, 637, 636), (634, 633, 638, 637), (633, 632, 639, 638), (632, 631, 640, 639), (631, 630, 641, 640), (630, 629, 642, 641), (629, 628, 643, 642), (628, 627, 644, 643), (627, 626, 645, 644), (626, 625, 646, 645), (625, 624, 647, 646), (624, 623, 648, 647), (623, 622, 649, 648), (622, 621, 650, 649), (621, 620, 651, 650), (620, 619, 652, 651), (619, 618, 653, 652), (618, 617, 654, 653), (617, 616, 655, 654), (616, 615, 656, 655), (615, 614, 657, 656), (614, 613, 658, 657), (613, 612, 659, 658), (612, 611, 660, 659), (611, 610, 661, 660), (610, 609, 662, 661), (609, 608, 663, 662), (608, 607, 664, 663), (607, 606, 665, 664), (606, 635, 636, 665), (636, 637, 666), (637, 638, 666), (638, 639, 666), (639, 640, 666), (640, 641, 666), (641, 642, 666), (642, 643, 666), (643, 644, 666), (644, 645, 666), (645, 646, 666), (646, 647, 666), (647, 648, 666), (648, 649, 666), (649, 650, 666), (650, 651, 666), (651, 652, 666), (652, 653, 666), (653, 654, 666), (654, 655, 666), (655, 656, 666), (656, 657, 666), (657, 658, 666), (658, 659, 666), (659, 660, 666), (660, 661, 666), (661, 662, 666), (662, 663, 666), (663, 664, 666), (664, 665, 666), (665, 636, 666), (668, 697, 667), (669, 668, 667), (670, 669, 667), (671, 670, 667), (672, 671, 667), (673, 672, 667), (674, 673, 667), (675, 674, 667), (676, 675, 667), (677, 676, 667), (678, 677, 667), (679, 678, 667), (680, 679, 667), (681, 680, 667), (682, 681, 667), (683, 682, 667), (684, 683, 667), (685, 684, 667), (686, 685, 667), (687, 686, 667), (688, 687, 667), (689, 688, 667), (690, 689, 667), (691, 690, 667), (692, 691, 667), (693, 692, 667), (694, 693, 667), (695, 694, 667), (696, 695, 667), (697, 696, 667), (727, 698, 697, 668), (726, 727, 668, 669), (725, 726, 669, 670), (724, 725, 670, 671), (723, 724, 671, 672), (722, 723, 672, 673), (721, 722, 673, 674), (720, 721, 674, 675), (719, 720, 675, 676), (718, 719, 676, 677), (717, 718, 677, 678), (716, 717, 678, 679), (715, 716, 679, 680), (714, 715, 680, 681), (713, 714, 681, 682), (712, 713, 682, 683), (711, 712, 683, 684), (710, 711, 684, 685), (709, 710, 685, 686), (708, 709, 686, 687), (707, 708, 687, 688), (706, 707, 688, 689), (705, 706, 689, 690), (704, 705, 690, 691), (703, 704, 691, 692), (702, 703, 692, 693), (701, 702, 693, 694), (700, 701, 694, 695), (699, 700, 695, 696), (698, 699, 696, 697), (758, 757, 699, 698), (757, 756, 700, 699), (756, 755, 701, 700), (755, 754, 702, 701), (754, 753, 703, 702), (753, 752, 704, 703), (752, 751, 705, 704), (751, 750, 706, 705), (750, 749, 707, 706), (749, 748, 708, 707), (748, 747, 709, 708), (747, 746, 710, 709), (746, 745, 711, 710), (745, 744, 712, 711), (744, 743, 713, 712), (743, 742, 714, 713), (742, 741, 715, 714), (741, 740, 716, 715), (740, 739, 717, 716), (739, 738, 718, 717), (738, 737, 719, 718), (737, 736, 720, 719), (736, 735, 721, 720), (735, 734, 722, 721), (734, 733, 723, 722), (733, 732, 724, 723), (732, 731, 725, 724), (731, 730, 726, 725), (730, 729, 727, 726), (729, 758, 698, 727), (728, 758, 729), (728, 729, 730), (728, 730, 731), (728, 731, 732), (728, 732, 733), (728, 733, 734), (728, 734, 735), (728, 735, 736), (728, 736, 737), (728, 737, 738), (728, 738, 739), (728, 739, 740), (728, 740, 741), (728, 741, 742), (728, 742, 743), (728, 743, 744), (728, 744, 745), (728, 745, 746), (728, 746, 747), (728, 747, 748), (728, 748, 749), (728, 749, 750), (728, 750, 751), (728, 751, 752), (728, 752, 753), (728, 753, 754), (728, 754, 755), (728, 755, 756), (728, 756, 757), (728, 757, 758), (789, 760, 759), (789, 761, 760), (789, 762, 761), (789, 763, 762), (789, 764, 763), (789, 765, 764), (789, 766, 765), (789, 767, 766), (789, 768, 767), (789, 769, 768), (789, 770, 769), (789, 771, 770), (789, 772, 771), (789, 773, 772), (789, 774, 773), (789, 775, 774), (789, 776, 775), (789, 777, 776), (789, 778, 777), (789, 779, 778), (789, 780, 779), (789, 781, 780), (789, 782, 781), (789, 783, 782), (789, 784, 783), (789, 785, 784), (789, 786, 785), (789, 787, 786), (789, 788, 787), (789, 759, 788), (788, 759, 819, 790), (787, 788, 790, 791), (786, 787, 791, 792), (785, 786, 792, 793), (784, 785, 793, 794), (783, 784, 794, 795), (782, 783, 795, 796), (781, 782, 796, 797), (780, 781, 797, 798), (779, 780, 798, 799), (778, 779, 799, 800), (777, 778, 800, 801), (776, 777, 801, 802), (775, 776, 802, 803), (774, 775, 803, 804), (773, 774, 804, 805), (772, 773, 805, 806), (771, 772, 806, 807), (770, 771, 807, 808), (769, 770, 808, 809), (768, 769, 809, 810), (767, 768, 810, 811), (766, 767, 811, 812), (765, 766, 812, 813), (764, 765, 813, 814), (763, 764, 814, 815), (762, 763, 815, 816), (761, 762, 816, 817), (760, 761, 817, 818), (759, 760, 818, 819), (819, 818, 821, 820), (818, 817, 822, 821), (817, 816, 823, 822), (816, 815, 824, 823), (815, 814, 825, 824), (814, 813, 826, 825), (813, 812, 827, 826), (812, 811, 828, 827), (811, 810, 829, 828), (810, 809, 830, 829), (809, 808, 831, 830), (808, 807, 832, 831), (807, 806, 833, 832), (806, 805, 834, 833), (805, 804, 835, 834), (804, 803, 836, 835), (803, 802, 837, 836), (802, 801, 838, 837), (801, 800, 839, 838), (800, 799, 840, 839), (799, 798, 841, 840), (798, 797, 842, 841), (797, 796, 843, 842), (796, 795, 844, 843), (795, 794, 845, 844), (794, 793, 846, 845), (793, 792, 847, 846), (792, 791, 848, 847), (791, 790, 849, 848), (790, 819, 820, 849), (820, 821, 850), (821, 822, 850), (822, 823, 850), (823, 824, 850), (824, 825, 850), (825, 826, 850), (826, 827, 850), (827, 828, 850), (828, 829, 850), (829, 830, 850), (830, 831, 850), (831, 832, 850), (832, 833, 850), (833, 834, 850), (834, 835, 850), (835, 836, 850), (836, 837, 850), (837, 838, 850), (838, 839, 850), (839, 840, 850), (840, 841, 850), (841, 842, 850), (842, 843, 850), (843, 844, 850), (844, 845, 850), (845, 846, 850), (846, 847, 850), (847, 848, 850), (848, 849, 850), (849, 820, 850), (852, 881, 851), (853, 852, 851), (854, 853, 851), (855, 854, 851), (856, 855, 851), (857, 856, 851), (858, 857, 851), (859, 858, 851), (860, 859, 851), (861, 860, 851), (862, 861, 851), (863, 862, 851), (864, 863, 851), (865, 864, 851), (866, 865, 851), (867, 866, 851), (868, 867, 851), (869, 868, 851), (870, 869, 851), (871, 870, 851), (872, 871, 851), (873, 872, 851), (874, 873, 851), (875, 874, 851), (876, 875, 851), (877, 876, 851), (878, 877, 851), (879, 878, 851), (880, 879, 851), (881, 880, 851), (911, 882, 881, 852), (910, 911, 852, 853), (909, 910, 853, 854), (908, 909, 854, 855), (907, 908, 855, 856), (906, 907, 856, 857), (905, 906, 857, 858), (904, 905, 858, 859), (903, 904, 859, 860), (902, 903, 860, 861), (901, 902, 861, 862), (900, 901, 862, 863), (899, 900, 863, 864), (898, 899, 864, 865), (897, 898, 865, 866), (896, 897, 866, 867), (895, 896, 867, 868), (894, 895, 868, 869), (893, 894, 869, 870), (892, 893, 870, 871), (891, 892, 871, 872), (890, 891, 872, 873), (889, 890, 873, 874), (888, 889, 874, 875), (887, 888, 875, 876), (886, 887, 876, 877), (885, 886, 877, 878), (884, 885, 878, 879), (883, 884, 879, 880), (882, 883, 880, 881), (942, 941, 883, 882), (941, 940, 884, 883), (940, 939, 885, 884), (939, 938, 886, 885), (938, 937, 887, 886), (937, 936, 888, 887), (936, 935, 889, 888), (935, 934, 890, 889), (934, 933, 891, 890), (933, 932, 892, 891), (932, 931, 893, 892), (931, 930, 894, 893), (930, 929, 895, 894), (929, 928, 896, 895), (928, 927, 897, 896), (927, 926, 898, 897), (926, 925, 899, 898), (925, 924, 900, 899), (924, 923, 901, 900), (923, 922, 902, 901), (922, 921, 903, 902), (921, 920, 904, 903), (920, 919, 905, 904), (919, 918, 906, 905), (918, 917, 907, 906), (917, 916, 908, 907), (916, 915, 909, 908), (915, 914, 910, 909), (914, 913, 911, 910), (913, 942, 882, 911), (912, 942, 913), (912, 913, 914), (912, 914, 915), (912, 915, 916), (912, 916, 917), (912, 917, 918), (912, 918, 919), (912, 919, 920), (912, 920, 921), (912, 921, 922), (912, 922, 923), (912, 923, 924), (912, 924, 925), (912, 925, 926), (912, 926, 927), (912, 927, 928), (912, 928, 929), (912, 929, 930), (912, 930, 931), (912, 931, 932), (912, 932, 933), (912, 933, 934), (912, 934, 935), (912, 935, 936), (912, 936, 937), (912, 937, 938), (912, 938, 939), (912, 939, 940), (912, 940, 941), (912, 941, 942)])
me_cube.materials.append(mat_material)
me_cube.use_remesh_preserve_volume = False
me_cube.use_remesh_preserve_attributes = False
me_cube.use_mirror_vertex_groups = False
me_cube.update()

# ---- objects
ob_cube = bpy.data.objects.new('Cube', me_cube)
ob_lamp = bpy.data.objects.new('Lamp', light_spot)
ob_camera = bpy.data.objects.new('Camera', cam_camera)

# ---- transforms, parenting, visibility, modifiers, constraints
ob_cube.location = (0.0, 0.0, 0.0)
ob_cube.lock_rotations_4d = False
ob_cube.empty_display_type = 'ARROWS'
ob_cube.color = (0.0, 0.0, 0.0, 1.0)
ob_cube.lineart.crease_threshold = 0.0
ob_lamp.location = (4.076, 1.005, 5.904)
ob_lamp.rotation_euler = (0.6503, 0.05522, 1.866)
ob_lamp.lock_rotations_4d = False
ob_lamp.empty_display_type = 'ARROWS'
ob_lamp.color = (0.0, 0.0, 0.0, 0.0)
ob_lamp.lineart.crease_threshold = 0.0
ob_camera.location = (7.481, -6.508, 5.344)
ob_camera.rotation_euler = (1.109, 0.01082, 0.8149)
ob_camera.lock_rotations_4d = False
ob_camera.empty_display_type = 'ARROWS'
ob_camera.color = (0.0, 0.0, 0.0, 0.0)
ob_camera.display_type = 'WIRE'
ob_camera.lineart.crease_threshold = 0.0

# ---- collection membership
col_collection_1.objects.link(ob_cube)
col_collection_1.objects.link(ob_lamp)
col_collection_1.objects.link(ob_camera)

# ---- scene / render settings (as saved in the file)
scene.camera = ob_camera
scene.frame_start = 1; scene.frame_end = 250; scene.frame_set(1)
scene.render.engine = 'BLENDER_EEVEE_NEXT'
scene.render.image_settings.file_format = 'JPEG'
scene.render.image_settings.color_mode = 'RGB'
scene.render.image_settings.compression = 90
scene.render.resolution_x = 800
scene.render.resolution_y = 600
scene.render.pixel_aspect_x = 100.0
scene.render.pixel_aspect_y = 100.0
scene.render.fps = 25
scene.render.dither_intensity = 0.0
scene.render.use_compositing = False
scene.render.use_sequencer = False
scene.render.bake_margin = 2
scene.render.bake_bias = 0.0
scene.render.use_stamp_time = False
scene.render.use_stamp_date = False
scene.render.use_stamp_frame = False
scene.render.use_stamp_camera = False
scene.render.use_stamp_scene = False
scene.render.use_stamp_filename = False
scene.render.use_stamp_render_time = False
scene.render.stamp_font_size = 0
scene.cycles.use_denoising = False
scene.cycles.samples = 10
scene.cycles.sampling_pattern = 'TABULATED_SOBOL'
scene.cycles.light_sampling_threshold = 0.0
scene.cycles.use_adaptive_sampling = False
scene.cycles.use_light_tree = False
scene.cycles.blur_glossy = 0.0
scene.cycles.volume_bounces = 1
scene.cycles.pixel_filter_type = 'GAUSSIAN'
scene.cycles.sample_clamp_indirect = 0.0
scene.view_settings.view_transform = 'Raw'
bpy.context.view_layer.update()
